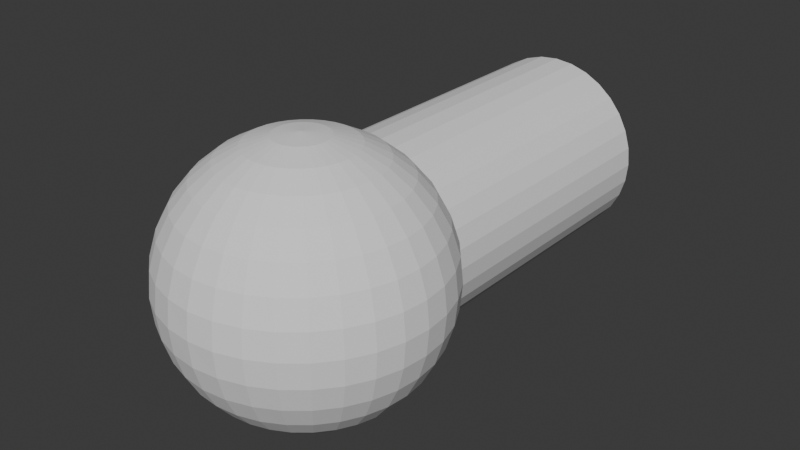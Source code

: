 # Source: edge.blend  (saved by Blender 4.4.30; exported with 4.5.12 LTS)
import bpy
from mathutils import Matrix  # noqa: F401  (used for matrix-valued properties, if any)

bpy.ops.wm.read_factory_settings(use_empty=True)
scene = bpy.context.scene
scene.name = 'Scene'

# ---- collections
col_collection = bpy.data.collections.new('Collection'); scene.collection.children.link(col_collection)

# ---- world
world_world = bpy.data.worlds.new('World'); scene.world = world_world
world_world.use_nodes = True; world_world.node_tree.nodes.clear()
_N = world_world.node_tree.nodes; _L = world_world.node_tree.links
n0 = _N.new('ShaderNodeOutputWorld'); n0.name = 'World Output'; n0.location = (300, 300)
n1 = _N.new('ShaderNodeBackground'); n1.name = 'Background'; n1.location = (10, 300)
n1.inputs[0].default_value = (0.05088, 0.05088, 0.05088, 1.0)
_L.new(n1.outputs[0], n0.inputs[0])
n0.is_active_output = True
world_world.color = (0.05088, 0.05088, 0.05088)
world_world.sun_shadow_jitter_overblur = 0.0

# ---- meshes
me_cylinder = bpy.data.meshes.new('Cylinder')
me_cylinder.from_pydata([(0.0, 1.0, -1.0), (0.0, 1.0, 1.0), (0.1951, 0.9808, -1.0), (0.1951, 0.9808, 1.0), (0.3827, 0.9239, -1.0), (0.3827, 0.9239, 1.0), (0.5556, 0.8315, -1.0), (0.5556, 0.8315, 1.0), (0.7071, 0.7071, -1.0), (0.7071, 0.7071, 1.0), (0.8315, 0.5556, -1.0), (0.8315, 0.5556, 1.0), (0.9239, 0.3827, -1.0), (0.9239, 0.3827, 1.0), (0.9808, 0.1951, -1.0), (0.9808, 0.1951, 1.0), (1.0, 0.0, -1.0), (1.0, 0.0, 1.0), (0.9808, -0.1951, -1.0), (0.9808, -0.1951, 1.0), (0.9239, -0.3827, -1.0), (0.9239, -0.3827, 1.0), (0.8315, -0.5556, -1.0), (0.8315, -0.5556, 1.0), (0.7071, -0.7071, -1.0), (0.7071, -0.7071, 1.0), (0.5556, -0.8315, -1.0), (0.5556, -0.8315, 1.0), (0.3827, -0.9239, -1.0), (0.3827, -0.9239, 1.0), (0.1951, -0.9808, -1.0), (0.1951, -0.9808, 1.0), (0.0, -1.0, -1.0), (0.0, -1.0, 1.0), (-0.1951, -0.9808, -1.0), (-0.1951, -0.9808, 1.0), (-0.3827, -0.9239, -1.0), (-0.3827, -0.9239, 1.0), (-0.5556, -0.8315, -1.0), (-0.5556, -0.8315, 1.0), (-0.7071, -0.7071, -1.0), (-0.7071, -0.7071, 1.0), (-0.8315, -0.5556, -1.0), (-0.8315, -0.5556, 1.0), (-0.9239, -0.3827, -1.0), (-0.9239, -0.3827, 1.0), (-0.9808, -0.1951, -1.0), (-0.9808, -0.1951, 1.0), (-1.0, 0.0, -1.0), (-1.0, 0.0, 1.0), (-0.9808, 0.1951, -1.0), (-0.9808, 0.1951, 1.0), (-0.9239, 0.3827, -1.0), (-0.9239, 0.3827, 1.0), (-0.8315, 0.5556, -1.0), (-0.8315, 0.5556, 1.0), (-0.7071, 0.7071, -1.0), (-0.7071, 0.7071, 1.0), (-0.5556, 0.8315, -1.0), (-0.5556, 0.8315, 1.0), (-0.3827, 0.9239, -1.0), (-0.3827, 0.9239, 1.0), (-0.1951, 0.9808, -1.0), (-0.1951, 0.9808, 1.0), (0.0, 1.164, 0.6111), (0.05328, 1.373, 0.8661), (0.1045, 1.293, 0.7373), (0.1517, 1.164, 0.6186), (0.1931, 0.9899, 0.5145), (0.1931, -0.9899, 0.5145), (0.1517, -1.164, 0.6186), (0.1045, -1.293, 0.7373), (0.05328, -1.373, 0.8661), (0.1045, 1.373, 0.8738), (0.205, 1.293, 0.7525), (0.2977, 1.164, 0.6407), (0.3788, 0.9899, 0.5427), (0.3788, -0.9899, 0.5427), (0.2977, -1.164, 0.6407), (0.205, -1.293, 0.7525), (0.1045, -1.373, 0.8738), (0.1517, 1.373, 0.8865), (0.2977, 1.293, 0.7773), (0.4321, 1.164, 0.6766), (0.55, 0.9899, 0.5884), (0.6467, 0.7778, 0.5161), (0.6467, -0.7778, 0.5161), (0.55, -0.9899, 0.5884), (0.4321, -1.164, 0.6766), (0.2977, -1.293, 0.7773), (0.1517, -1.373, 0.8865), (0.1931, 1.373, 0.9034), (0.3788, 1.293, 0.8106), (0.55, 1.164, 0.725), (0.7, 0.9899, 0.65), (0.8231, 0.7778, 0.5884), (0.9146, 0.5358, 0.5427), (0.9709, 0.2731, 0.5145), (0.9709, -0.2731, 0.5145), (0.9146, -0.5358, 0.5427), (0.8231, -0.7778, 0.5884), (0.7, -0.9899, 0.65), (0.55, -1.164, 0.725), (0.3788, -1.293, 0.8106), (0.1931, -1.373, 0.9034), (0.2271, 1.373, 0.9241), (0.4455, 1.293, 0.8512), (0.6467, 1.164, 0.7839), (0.8231, 0.9899, 0.725), (0.9679, 0.7778, 0.6766), (1.075, 0.5358, 0.6407), (1.142, 0.2731, 0.6186), (1.164, 5.342e-08, 0.6111), (1.142, -0.2731, 0.6186), (1.075, -0.5358, 0.6407), (0.9679, -0.7778, 0.6766), (0.8231, -0.9899, 0.725), (0.6467, -1.164, 0.7839), (0.4455, -1.293, 0.8512), (0.2271, -1.373, 0.9241), (0.0, 1.4, 1.0), (0.2523, 1.373, 0.9477), (0.495, 1.293, 0.8975), (0.7186, 1.164, 0.8512), (0.9146, 0.9899, 0.8106), (1.075, 0.7778, 0.7773), (1.195, 0.5358, 0.7525), (1.269, 0.2731, 0.7373), (1.293, 6.4e-08, 0.7321), (1.269, -0.2731, 0.7373), (1.195, -0.5358, 0.7525), (1.075, -0.7778, 0.7773), (0.9146, -0.9899, 0.8106), (0.7186, -1.164, 0.8512), (0.495, -1.293, 0.8975), (0.2523, -1.373, 0.9477), (0.2679, 1.373, 0.9734), (0.5255, 1.293, 0.9477), (0.7629, 1.164, 0.9241), (0.9709, 0.9899, 0.9034), (1.142, 0.7778, 0.8865), (1.269, 0.5358, 0.8738), (1.347, 0.2731, 0.8661), (1.373, 7.548e-08, 0.8634), (1.347, -0.2731, 0.8661), (1.269, -0.5358, 0.8738), (1.142, -0.7778, 0.8865), (0.9709, -0.9899, 0.9034), (0.7629, -1.164, 0.9241), (0.5255, -1.293, 0.9477), (0.2679, -1.373, 0.9734), (0.2731, 1.373, 1.0), (0.5358, 1.293, 1.0), (0.7778, 1.164, 1.0), (0.9899, 0.9899, 1.0), (1.164, 0.7778, 1.0), (1.293, 0.5358, 1.0), (1.373, 0.2731, 1.0), (1.4, 8.742e-08, 1.0), (1.373, -0.2731, 1.0), (1.293, -0.5358, 1.0), (1.164, -0.7778, 1.0), (0.9899, -0.9899, 1.0), (0.7778, -1.164, 1.0), (0.5358, -1.293, 1.0), (0.2731, -1.373, 1.0), (0.2679, 1.373, 1.027), (0.5255, 1.293, 1.052), (0.7629, 1.164, 1.076), (0.9709, 0.9899, 1.097), (1.142, 0.7778, 1.114), (1.269, 0.5358, 1.126), (1.347, 0.2731, 1.134), (1.373, 9.936e-08, 1.137), (1.347, -0.2731, 1.134), (1.269, -0.5358, 1.126), (1.142, -0.7778, 1.114), (0.9709, -0.9899, 1.097), (0.7629, -1.164, 1.076), (0.5255, -1.293, 1.052), (0.2679, -1.373, 1.027), (0.2523, 1.373, 1.052), (0.495, 1.293, 1.103), (0.7186, 1.164, 1.149), (0.9146, 0.9899, 1.189), (1.075, 0.7778, 1.223), (1.195, 0.5358, 1.247), (1.269, 0.2731, 1.263), (1.293, 1.108e-07, 1.268), (1.269, -0.2731, 1.263), (1.195, -0.5358, 1.247), (1.075, -0.7778, 1.223), (0.9146, -0.9899, 1.189), (0.7186, -1.164, 1.149), (0.495, -1.293, 1.103), (0.2523, -1.373, 1.052), (0.2271, 1.373, 1.076), (0.4455, 1.293, 1.149), (0.6467, 1.164, 1.216), (0.8231, 0.9899, 1.275), (0.9679, 0.7778, 1.323), (1.075, 0.5358, 1.359), (1.142, 0.2731, 1.381), (1.164, 1.214e-07, 1.389), (1.142, -0.2731, 1.381), (1.075, -0.5358, 1.359), (0.9679, -0.7778, 1.323), (0.8231, -0.9899, 1.275), (0.6467, -1.164, 1.216), (0.4455, -1.293, 1.149), (0.2271, -1.373, 1.076), (0.1931, 1.373, 1.097), (0.3788, 1.293, 1.189), (0.55, 1.164, 1.275), (0.7, 0.9899, 1.35), (0.8231, 0.7778, 1.412), (0.9146, 0.5358, 1.457), (0.9709, 0.2731, 1.485), (0.9899, 1.307e-07, 1.495), (0.9709, -0.2731, 1.485), (0.9146, -0.5358, 1.457), (0.8231, -0.7778, 1.412), (0.7, -0.9899, 1.35), (0.55, -1.164, 1.275), (0.3788, -1.293, 1.189), (0.1931, -1.373, 1.097), (0.1517, 1.373, 1.114), (0.2977, 1.293, 1.223), (0.4321, 1.164, 1.323), (0.55, 0.9899, 1.412), (0.6467, 0.7778, 1.484), (0.7186, 0.5358, 1.538), (0.7629, 0.2731, 1.571), (0.7778, 1.383e-07, 1.582), (0.7629, -0.2731, 1.571), (0.7186, -0.5358, 1.538), (0.6467, -0.7778, 1.484), (0.55, -0.9899, 1.412), (0.4321, -1.164, 1.323), (0.2977, -1.293, 1.223), (0.1517, -1.373, 1.114), (0.1045, 1.373, 1.126), (0.205, 1.293, 1.247), (0.2977, 1.164, 1.359), (0.3788, 0.9899, 1.457), (0.4455, 0.7778, 1.538), (0.495, 0.5358, 1.597), (0.5255, 0.2731, 1.634), (0.5358, 1.44e-07, 1.647), (0.5255, -0.2731, 1.634), (0.495, -0.5358, 1.597), (0.4455, -0.7778, 1.538), (0.3788, -0.9899, 1.457), (0.2977, -1.164, 1.359), (0.205, -1.293, 1.247), (0.1045, -1.373, 1.126), (0.05328, 1.373, 1.134), (0.1045, 1.293, 1.263), (0.1517, 1.164, 1.381), (0.1931, 0.9899, 1.485), (0.2271, 0.7778, 1.571), (0.2523, 0.5358, 1.634), (0.2679, 0.2731, 1.673), (0.2731, 1.474e-07, 1.687), (0.2679, -0.2731, 1.673), (0.2523, -0.5358, 1.634), (0.2271, -0.7778, 1.571), (0.1931, -0.9899, 1.485), (0.1517, -1.164, 1.381), (0.1045, -1.293, 1.263), (0.05328, -1.373, 1.134), (-1.043e-08, 1.373, 1.137), (-7.302e-08, 1.293, 1.268), (-1.356e-07, 1.164, 1.389), (-2.086e-08, 0.9899, 1.495), (-1.46e-07, 0.7778, 1.582), (4.172e-08, 0.5358, 1.647), (-1.878e-07, 0.2731, 1.687), (-4.59e-07, 1.486e-07, 1.7), (-1.878e-07, -0.2731, 1.687), (4.172e-08, -0.5358, 1.647), (-1.46e-07, -0.7778, 1.582), (-2.086e-08, -0.9899, 1.495), (-1.356e-07, -1.164, 1.389), (-7.302e-08, -1.293, 1.268), (-1.043e-08, -1.373, 1.137), (-0.05328, 1.373, 1.134), (-0.1045, 1.293, 1.263), (-0.1517, 1.164, 1.381), (-0.1931, 0.9899, 1.485), (-0.2271, 0.7778, 1.571), (-0.2523, 0.5358, 1.634), (-0.2679, 0.2731, 1.673), (-0.2731, 1.474e-07, 1.687), (-0.2679, -0.2731, 1.673), (-0.2523, -0.5358, 1.634), (-0.2271, -0.7778, 1.571), (-0.1931, -0.9899, 1.485), (-0.1517, -1.164, 1.381), (-0.1045, -1.293, 1.263), (-0.05328, -1.373, 1.134), (-0.1045, 1.373, 1.126), (-0.205, 1.293, 1.247), (-0.2977, 1.164, 1.359), (-0.3788, 0.9899, 1.457), (-0.4455, 0.7778, 1.538), (-0.495, 0.5358, 1.597), (-0.5255, 0.2731, 1.634), (-0.5358, 1.44e-07, 1.647), (-0.5255, -0.2731, 1.634), (-0.495, -0.5358, 1.597), (-0.4455, -0.7778, 1.538), (-0.3788, -0.9899, 1.457), (-0.2977, -1.164, 1.359), (-0.205, -1.293, 1.247), (-0.1045, -1.373, 1.126), (-0.1517, 1.373, 1.114), (-0.2977, 1.293, 1.223), (-0.4321, 1.164, 1.323), (-0.55, 0.9899, 1.412), (-0.6467, 0.7778, 1.484), (-0.7186, 0.5358, 1.538), (-0.7629, 0.2731, 1.571), (-0.7778, 1.383e-07, 1.582), (-0.7629, -0.2731, 1.571), (-0.7186, -0.5358, 1.538), (-0.6467, -0.7778, 1.484), (-0.55, -0.9899, 1.412), (-0.4321, -1.164, 1.323), (-0.2977, -1.293, 1.223), (-0.1517, -1.373, 1.114), (-0.1931, 1.373, 1.097), (-0.3788, 1.293, 1.189), (-0.55, 1.164, 1.275), (-0.7, 0.9899, 1.35), (-0.8231, 0.7778, 1.412), (-0.9146, 0.5358, 1.457), (-0.9709, 0.2731, 1.485), (-0.9899, 1.307e-07, 1.495), (-0.9709, -0.2731, 1.485), (-0.9146, -0.5358, 1.457), (-0.8231, -0.7778, 1.412), (-0.7, -0.9899, 1.35), (-0.55, -1.164, 1.275), (-0.3788, -1.293, 1.189), (-0.1931, -1.373, 1.097), (0.0, -1.4, 1.0), (-0.2271, 1.373, 1.076), (-0.4455, 1.293, 1.149), (-0.6467, 1.164, 1.216), (-0.8231, 0.9899, 1.275), (-0.9679, 0.7778, 1.323), (-1.075, 0.5358, 1.359), (-1.142, 0.2731, 1.381), (-1.164, 1.214e-07, 1.389), (-1.142, -0.2731, 1.381), (-1.075, -0.5358, 1.359), (-0.9679, -0.7778, 1.323), (-0.8231, -0.9899, 1.275), (-0.6467, -1.164, 1.216), (-0.4455, -1.293, 1.149), (-0.2271, -1.373, 1.076), (-0.2523, 1.373, 1.052), (-0.495, 1.293, 1.103), (-0.7186, 1.164, 1.149), (-0.9146, 0.9899, 1.189), (-1.075, 0.7778, 1.223), (-1.195, 0.5358, 1.247), (-1.269, 0.2731, 1.263), (-1.293, 1.108e-07, 1.268), (-1.269, -0.2731, 1.263), (-1.195, -0.5358, 1.247), (-1.075, -0.7778, 1.223), (-0.9146, -0.9899, 1.189), (-0.7186, -1.164, 1.149), (-0.495, -1.293, 1.103), (-0.2523, -1.373, 1.052), (-0.2679, 1.373, 1.027), (-0.5255, 1.293, 1.052), (-0.7629, 1.164, 1.076), (-0.9709, 0.9899, 1.097), (-1.142, 0.7778, 1.114), (-1.269, 0.5358, 1.126), (-1.347, 0.2731, 1.134), (-1.373, 9.936e-08, 1.137), (-1.347, -0.2731, 1.134), (-1.269, -0.5358, 1.126), (-1.142, -0.7778, 1.114), (-0.9709, -0.9899, 1.097), (-0.7629, -1.164, 1.076), (-0.5255, -1.293, 1.052), (-0.2679, -1.373, 1.027), (-0.2731, 1.373, 1.0), (-0.5358, 1.293, 1.0), (-0.7778, 1.164, 1.0), (-0.9899, 0.9899, 1.0), (-1.164, 0.7778, 1.0), (-1.293, 0.5358, 1.0), (-1.373, 0.2731, 1.0), (-1.4, 8.742e-08, 1.0), (-1.373, -0.2731, 1.0), (-1.293, -0.5358, 1.0), (-1.164, -0.7778, 1.0), (-0.9899, -0.9899, 1.0), (-0.7778, -1.164, 1.0), (-0.5358, -1.293, 1.0), (-0.2731, -1.373, 1.0), (-0.2679, 1.373, 0.9734), (-0.5255, 1.293, 0.9477), (-0.7629, 1.164, 0.9241), (-0.9709, 0.9899, 0.9034), (-1.142, 0.7778, 0.8865), (-1.269, 0.5358, 0.8738), (-1.347, 0.2731, 0.8661), (-1.373, 7.548e-08, 0.8634), (-1.347, -0.2731, 0.8661), (-1.269, -0.5358, 0.8738), (-1.142, -0.7778, 0.8865), (-0.9709, -0.9899, 0.9034), (-0.7629, -1.164, 0.9241), (-0.5255, -1.293, 0.9477), (-0.2679, -1.373, 0.9734), (-0.2523, 1.373, 0.9477), (-0.495, 1.293, 0.8975), (-0.7186, 1.164, 0.8512), (-0.9146, 0.9899, 0.8106), (-1.075, 0.7778, 0.7773), (-1.195, 0.5358, 0.7525), (-1.269, 0.2731, 0.7373), (-1.293, 6.4e-08, 0.7321), (-1.269, -0.2731, 0.7373), (-1.195, -0.5358, 0.7525), (-1.075, -0.7778, 0.7773), (-0.9146, -0.9899, 0.8106), (-0.7186, -1.164, 0.8512), (-0.495, -1.293, 0.8975), (-0.2523, -1.373, 0.9477), (-0.2271, 1.373, 0.9241), (-0.4455, 1.293, 0.8512), (-0.6467, 1.164, 0.7839), (-0.8231, 0.9899, 0.725), (-0.9679, 0.7778, 0.6766), (-1.075, 0.5358, 0.6407), (-1.142, 0.2731, 0.6186), (-1.164, 5.342e-08, 0.6111), (-1.142, -0.2731, 0.6186), (-1.075, -0.5358, 0.6407), (-0.9679, -0.7778, 0.6766), (-0.8231, -0.9899, 0.725), (-0.6467, -1.164, 0.7839), (-0.4455, -1.293, 0.8512), (-0.2271, -1.373, 0.9241), (-0.1931, 1.373, 0.9034), (-0.3788, 1.293, 0.8106), (-0.55, 1.164, 0.725), (-0.7, 0.9899, 0.65), (-0.8231, 0.7778, 0.5884), (-0.9146, 0.5358, 0.5427), (-0.9709, 0.2731, 0.5145), (-0.9709, -0.2731, 0.5145), (-0.9146, -0.5358, 0.5427), (-0.8231, -0.7778, 0.5884), (-0.7, -0.9899, 0.65), (-0.55, -1.164, 0.725), (-0.3788, -1.293, 0.8106), (-0.1931, -1.373, 0.9034), (-0.1517, 1.373, 0.8865), (-0.2977, 1.293, 0.7773), (-0.4321, 1.164, 0.6766), (-0.55, 0.9899, 0.5884), (-0.6467, 0.7778, 0.5161), (-0.6467, -0.7778, 0.5161), (-0.55, -0.9899, 0.5884), (-0.4321, -1.164, 0.6766), (-0.2977, -1.293, 0.7773), (-0.1517, -1.373, 0.8865), (-0.1045, 1.373, 0.8738), (-0.205, 1.293, 0.7525), (-0.2976, 1.164, 0.6407), (-0.3788, 0.9899, 0.5427), (-0.3788, -0.9899, 0.5427), (-0.2976, -1.164, 0.6407), (-0.205, -1.293, 0.7525), (-0.1045, -1.373, 0.8738), (-0.05328, 1.373, 0.8661), (-0.1045, 1.293, 0.7373), (-0.1517, 1.164, 0.6186), (-0.1931, 0.9899, 0.5145), (-0.1931, -0.9899, 0.5145), (-0.1517, -1.164, 0.6186), (-0.1045, -1.293, 0.7373), (-0.05328, -1.373, 0.8661), (2.086e-08, 1.373, 0.8634), (9.388e-08, 1.293, 0.7321), (3.025e-07, -1.164, 0.6111), (9.388e-08, -1.293, 0.7321), (2.086e-08, -1.373, 0.8634), (1.179e-07, 1.0, 0.5111), (0.102, 0.9899, 0.5101), (0.1946, -0.9808, 0.5109), (0.102, -0.9899, 0.5101), (0.1946, 0.9808, 0.5109), (1.354e-07, -1.0, 0.5111), (0.1951, -0.9808, 0.5109), (0.3827, -0.9239, 0.5151), (0.403, -0.913, 0.5135), (0.1951, 0.9808, 0.5109), (0.403, 0.913, 0.5135), (0.3827, 0.9239, 0.5151), (0.655, -0.7499, 0.5099), (0.621, -0.7778, 0.5092), (0.5556, -0.8315, 0.5166), (0.621, 0.7778, 0.5092), (0.5556, 0.8315, 0.5166), (0.655, 0.7499, 0.5099), (0.7071, -0.7071, 0.5165), (0.8315, -0.5556, 0.5154), (0.8421, -0.5358, 0.5129), (0.7071, 0.7071, 0.5165), (0.8421, 0.5358, 0.5129), (0.8315, 0.5556, 0.5154), (0.9571, 0.2731, 0.5089), (0.9239, 0.3827, 0.5166), (0.975, 0.214, 0.5125), (0.975, -0.214, 0.5125), (0.9571, -0.2731, 0.5089), (0.9239, -0.3827, 0.5166), (0.9808, 0.1951, 0.5145), (1.0, 4.469e-08, 0.5111), (0.9808, -0.1951, 0.5145), (-0.9808, 0.1951, 0.5145), (-1.0, 4.469e-08, 0.5111), (-0.975, 0.214, 0.5125), (-0.975, -0.214, 0.5125), (-0.9808, -0.1951, 0.5145), (-0.9571, 0.2731, 0.5089), (-0.9571, -0.2731, 0.5089), (-0.9239, -0.3827, 0.5166), (-0.8421, -0.5358, 0.5129), (-0.8315, -0.5556, 0.5154), (-0.655, -0.7499, 0.5099), (-0.7071, -0.7071, 0.5165), (-0.8421, 0.5358, 0.5129), (-0.8315, 0.5556, 0.5154), (-0.7071, 0.7071, 0.5165), (-0.655, 0.7499, 0.5099), (-0.9239, 0.3827, 0.5166), (-0.621, -0.7778, 0.5092), (-0.5556, -0.8315, 0.5166), (-0.403, -0.913, 0.5135), (-0.621, 0.7778, 0.5092), (-0.5556, 0.8315, 0.5166), (-0.403, 0.913, 0.5135), (-0.3827, -0.9239, 0.5151), (-0.1946, -0.9808, 0.5109), (-0.1951, -0.9808, 0.5109), (-0.3827, 0.9239, 0.5151), (-0.1951, 0.9808, 0.5109), (-0.1946, 0.9808, 0.5109), (-0.102, -0.9899, 0.5101), (-0.102, 0.9899, 0.5101), (0.0, -1.0, 0.5111), (0.0, 1.0, 0.5111)], [], [(0, 1, 3, 2), (2, 3, 5, 4), (4, 5, 7, 6), (6, 7, 9, 8), (8, 9, 11, 10), (10, 11, 13, 12), (12, 13, 15, 14), (14, 15, 17, 16), (16, 17, 19, 18), (18, 19, 21, 20), (20, 21, 23, 22), (22, 23, 25, 24), (24, 25, 27, 26), (26, 27, 29, 28), (28, 29, 31, 30), (30, 31, 33, 32), (32, 33, 35, 34), (34, 35, 37, 36), (36, 37, 39, 38), (38, 39, 41, 40), (40, 41, 43, 42), (42, 43, 45, 44), (44, 45, 47, 46), (46, 47, 49, 48), (48, 49, 51, 50), (50, 51, 53, 52), (52, 53, 55, 54), (54, 55, 57, 56), (56, 57, 59, 58), (58, 59, 61, 60), (60, 61, 63, 62), (62, 63, 1, 0), (0, 2, 4, 6, 8, 10, 12, 14, 16, 18, 20, 22, 24, 26, 28, 30, 32, 34, 36, 38, 40, 42, 44, 46, 48, 50, 52, 54, 56, 58, 60, 62), (497, 64, 67, 68, 498), (69, 70, 494, 502, 500), (495, 494, 70, 71), (496, 495, 71, 72), (492, 120, 65), (346, 496, 72), (493, 492, 65, 66), (64, 493, 66, 67), (67, 66, 74, 75), (68, 67, 75, 76), (504, 505, 77, 69, 499, 503), (68, 76, 507, 508, 506, 501), (70, 69, 77, 78), (71, 70, 78, 79), (72, 71, 79, 80), (65, 120, 73), (346, 72, 80), (66, 65, 73, 74), (80, 79, 89, 90), (73, 120, 81), (346, 80, 90), (74, 73, 81, 82), (75, 74, 82, 83), (76, 75, 83, 84), (86, 87, 77, 505, 511, 510), (76, 84, 85, 512, 513, 507), (78, 77, 87, 88), (79, 78, 88, 89), (99, 100, 86, 509, 515, 516, 517), (84, 83, 93, 94), (87, 86, 100, 101), (85, 84, 94, 95), (88, 87, 101, 102), (85, 95, 96, 519, 520, 518, 514), (89, 88, 102, 103), (519, 96, 97, 521, 522), (90, 89, 103, 104), (81, 120, 91), (346, 90, 104), (82, 81, 91, 92), (525, 98, 99, 517, 526), (83, 82, 92, 93), (104, 103, 118, 119), (97, 111, 112, 528, 527, 523), (91, 120, 105), (346, 104, 119), (528, 112, 113, 98, 524, 529), (92, 91, 105, 106), (99, 98, 113, 114), (93, 92, 106, 107), (100, 99, 114, 115), (94, 93, 107, 108), (101, 100, 115, 116), (95, 94, 108, 109), (102, 101, 116, 117), (96, 95, 109, 110), (103, 102, 117, 118), (97, 96, 110, 111), (108, 107, 123, 124), (116, 115, 131, 132), (109, 108, 124, 125), (117, 116, 132, 133), (110, 109, 125, 126), (118, 117, 133, 134), (111, 110, 126, 127), (119, 118, 134, 135), (112, 111, 127, 128), (105, 120, 121), (346, 119, 135), (113, 112, 128, 129), (106, 105, 121, 122), (114, 113, 129, 130), (107, 106, 122, 123), (115, 114, 130, 131), (128, 127, 142, 143), (121, 120, 136), (346, 135, 150), (129, 128, 143, 144), (122, 121, 136, 137), (130, 129, 144, 145), (123, 122, 137, 138), (131, 130, 145, 146), (124, 123, 138, 139), (132, 131, 146, 147), (125, 124, 139, 140), (133, 132, 147, 148), (126, 125, 140, 141), (134, 133, 148, 149), (127, 126, 141, 142), (135, 134, 149, 150), (147, 146, 161, 162), (140, 139, 154, 155), (148, 147, 162, 163), (141, 140, 155, 156), (149, 148, 163, 164), (142, 141, 156, 157), (150, 149, 164, 165), (143, 142, 157, 158), (136, 120, 151), (346, 150, 165), (144, 143, 158, 159), (137, 136, 151, 152), (145, 144, 159, 160), (138, 137, 152, 153), (146, 145, 160, 161), (139, 138, 153, 154), (346, 165, 180), (159, 158, 173, 174), (152, 151, 166, 167), (160, 159, 174, 175), (153, 152, 167, 168), (161, 160, 175, 176), (154, 153, 168, 169), (162, 161, 176, 177), (155, 154, 169, 170), (163, 162, 177, 178), (156, 155, 170, 171), (164, 163, 178, 179), (157, 156, 171, 172), (165, 164, 179, 180), (158, 157, 172, 173), (151, 120, 166), (178, 177, 192, 193), (171, 170, 185, 186), (179, 178, 193, 194), (172, 171, 186, 187), (180, 179, 194, 195), (173, 172, 187, 188), (166, 120, 181), (346, 180, 195), (174, 173, 188, 189), (167, 166, 181, 182), (175, 174, 189, 190), (168, 167, 182, 183), (176, 175, 190, 191), (169, 168, 183, 184), (177, 176, 191, 192), (170, 169, 184, 185), (182, 181, 196, 197), (190, 189, 204, 205), (183, 182, 197, 198), (191, 190, 205, 206), (184, 183, 198, 199), (192, 191, 206, 207), (185, 184, 199, 200), (193, 192, 207, 208), (186, 185, 200, 201), (194, 193, 208, 209), (187, 186, 201, 202), (195, 194, 209, 210), (188, 187, 202, 203), (181, 120, 196), (346, 195, 210), (189, 188, 203, 204), (201, 200, 215, 216), (209, 208, 223, 224), (202, 201, 216, 217), (210, 209, 224, 225), (203, 202, 217, 218), (196, 120, 211), (346, 210, 225), (204, 203, 218, 219), (197, 196, 211, 212), (205, 204, 219, 220), (198, 197, 212, 213), (206, 205, 220, 221), (199, 198, 213, 214), (207, 206, 221, 222), (200, 199, 214, 215), (208, 207, 222, 223), (220, 219, 234, 235), (213, 212, 227, 228), (221, 220, 235, 236), (214, 213, 228, 229), (222, 221, 236, 237), (215, 214, 229, 230), (223, 222, 237, 238), (216, 215, 230, 231), (224, 223, 238, 239), (217, 216, 231, 232), (225, 224, 239, 240), (218, 217, 232, 233), (211, 120, 226), (346, 225, 240), (219, 218, 233, 234), (212, 211, 226, 227), (239, 238, 253, 254), (232, 231, 246, 247), (240, 239, 254, 255), (233, 232, 247, 248), (226, 120, 241), (346, 240, 255), (234, 233, 248, 249), (227, 226, 241, 242), (235, 234, 249, 250), (228, 227, 242, 243), (236, 235, 250, 251), (229, 228, 243, 244), (237, 236, 251, 252), (230, 229, 244, 245), (238, 237, 252, 253), (231, 230, 245, 246), (243, 242, 257, 258), (251, 250, 265, 266), (244, 243, 258, 259), (252, 251, 266, 267), (245, 244, 259, 260), (253, 252, 267, 268), (246, 245, 260, 261), (254, 253, 268, 269), (247, 246, 261, 262), (255, 254, 269, 270), (248, 247, 262, 263), (241, 120, 256), (346, 255, 270), (249, 248, 263, 264), (242, 241, 256, 257), (250, 249, 264, 265), (262, 261, 276, 277), (270, 269, 284, 285), (263, 262, 277, 278), (256, 120, 271), (346, 270, 285), (264, 263, 278, 279), (257, 256, 271, 272), (265, 264, 279, 280), (258, 257, 272, 273), (266, 265, 280, 281), (259, 258, 273, 274), (267, 266, 281, 282), (260, 259, 274, 275), (268, 267, 282, 283), (261, 260, 275, 276), (269, 268, 283, 284), (281, 280, 295, 296), (274, 273, 288, 289), (282, 281, 296, 297), (275, 274, 289, 290), (283, 282, 297, 298), (276, 275, 290, 291), (284, 283, 298, 299), (277, 276, 291, 292), (285, 284, 299, 300), (278, 277, 292, 293), (271, 120, 286), (346, 285, 300), (279, 278, 293, 294), (272, 271, 286, 287), (280, 279, 294, 295), (273, 272, 287, 288), (300, 299, 314, 315), (293, 292, 307, 308), (286, 120, 301), (346, 300, 315), (294, 293, 308, 309), (287, 286, 301, 302), (295, 294, 309, 310), (288, 287, 302, 303), (296, 295, 310, 311), (289, 288, 303, 304), (297, 296, 311, 312), (290, 289, 304, 305), (298, 297, 312, 313), (291, 290, 305, 306), (299, 298, 313, 314), (292, 291, 306, 307), (312, 311, 326, 327), (305, 304, 319, 320), (313, 312, 327, 328), (306, 305, 320, 321), (314, 313, 328, 329), (307, 306, 321, 322), (315, 314, 329, 330), (308, 307, 322, 323), (301, 120, 316), (346, 315, 330), (309, 308, 323, 324), (302, 301, 316, 317), (310, 309, 324, 325), (303, 302, 317, 318), (311, 310, 325, 326), (304, 303, 318, 319), (316, 120, 331), (346, 330, 345), (324, 323, 338, 339), (317, 316, 331, 332), (325, 324, 339, 340), (318, 317, 332, 333), (326, 325, 340, 341), (319, 318, 333, 334), (327, 326, 341, 342), (320, 319, 334, 335), (328, 327, 342, 343), (321, 320, 335, 336), (329, 328, 343, 344), (322, 321, 336, 337), (330, 329, 344, 345), (323, 322, 337, 338), (335, 334, 350, 351), (343, 342, 358, 359), (336, 335, 351, 352), (344, 343, 359, 360), (337, 336, 352, 353), (345, 344, 360, 361), (338, 337, 353, 354), (331, 120, 347), (346, 345, 361), (339, 338, 354, 355), (332, 331, 347, 348), (340, 339, 355, 356), (333, 332, 348, 349), (341, 340, 356, 357), (334, 333, 349, 350), (342, 341, 357, 358), (355, 354, 369, 370), (348, 347, 362, 363), (356, 355, 370, 371), (349, 348, 363, 364), (357, 356, 371, 372), (350, 349, 364, 365), (358, 357, 372, 373), (351, 350, 365, 366), (359, 358, 373, 374), (352, 351, 366, 367), (360, 359, 374, 375), (353, 352, 367, 368), (361, 360, 375, 376), (354, 353, 368, 369), (347, 120, 362), (346, 361, 376), (374, 373, 388, 389), (367, 366, 381, 382), (375, 374, 389, 390), (368, 367, 382, 383), (376, 375, 390, 391), (369, 368, 383, 384), (362, 120, 377), (346, 376, 391), (370, 369, 384, 385), (363, 362, 377, 378), (371, 370, 385, 386), (364, 363, 378, 379), (372, 371, 386, 387), (365, 364, 379, 380), (373, 372, 387, 388), (366, 365, 380, 381), (378, 377, 392, 393), (386, 385, 400, 401), (379, 378, 393, 394), (387, 386, 401, 402), (380, 379, 394, 395), (388, 387, 402, 403), (381, 380, 395, 396), (389, 388, 403, 404), (382, 381, 396, 397), (390, 389, 404, 405), (383, 382, 397, 398), (391, 390, 405, 406), (384, 383, 398, 399), (377, 120, 392), (346, 391, 406), (385, 384, 399, 400), (397, 396, 411, 412), (405, 404, 419, 420), (398, 397, 412, 413), (406, 405, 420, 421), (399, 398, 413, 414), (392, 120, 407), (346, 406, 421), (400, 399, 414, 415), (393, 392, 407, 408), (401, 400, 415, 416), (394, 393, 408, 409), (402, 401, 416, 417), (395, 394, 409, 410), (403, 402, 417, 418), (396, 395, 410, 411), (404, 403, 418, 419), (416, 415, 430, 431), (409, 408, 423, 424), (417, 416, 431, 432), (410, 409, 424, 425), (418, 417, 432, 433), (411, 410, 425, 426), (419, 418, 433, 434), (412, 411, 426, 427), (420, 419, 434, 435), (413, 412, 427, 428), (421, 420, 435, 436), (414, 413, 428, 429), (407, 120, 422), (346, 421, 436), (415, 414, 429, 430), (408, 407, 422, 423), (435, 434, 449, 450), (428, 427, 442, 443), (436, 435, 450, 451), (429, 428, 443, 444), (422, 120, 437), (346, 436, 451), (430, 429, 444, 445), (423, 422, 437, 438), (431, 430, 445, 446), (424, 423, 438, 439), (432, 431, 446, 447), (425, 424, 439, 440), (433, 432, 447, 448), (426, 425, 440, 441), (434, 433, 448, 449), (427, 426, 441, 442), (447, 446, 460, 461), (440, 439, 454, 455), (448, 447, 461, 462), (441, 440, 455, 456), (449, 448, 462, 463), (442, 441, 456, 457), (450, 449, 463, 464), (443, 442, 457, 458), (451, 450, 464, 465), (531, 444, 443, 458, 532, 530), (437, 120, 452), (346, 451, 465), (445, 444, 531, 534, 533, 459), (438, 437, 452, 453), (446, 445, 459, 460), (439, 438, 453, 454), (465, 464, 474, 475), (452, 120, 466), (346, 465, 475), (453, 452, 466, 467), (538, 460, 459, 536, 537), (454, 453, 467, 468), (471, 461, 460, 538, 539, 541, 540), (455, 454, 468, 469), (462, 461, 471, 472), (456, 455, 469, 470), (463, 462, 472, 473), (457, 456, 470, 545, 544, 543, 542), (464, 463, 473, 474), (458, 457, 542, 546, 535), (469, 468, 478, 479), (480, 472, 471, 547, 548, 549), (470, 469, 479, 552, 551, 550), (473, 472, 480, 481), (474, 473, 481, 482), (475, 474, 482, 483), (466, 120, 476), (346, 475, 483), (467, 466, 476, 477), (468, 467, 477, 478), (476, 120, 484), (346, 483, 491), (477, 476, 484, 485), (478, 477, 485, 486), (479, 478, 486, 487), (488, 480, 549, 553, 555, 554), (552, 479, 487, 558, 557, 556), (481, 480, 488, 489), (482, 481, 489, 490), (483, 482, 490, 491), (494, 489, 488, 559, 561, 502), (490, 489, 494, 495), (491, 490, 495, 496), (484, 120, 492), (346, 491, 496), (485, 484, 492, 493), (486, 485, 493, 64), (487, 486, 64, 497, 562, 560)])
_uv = me_cylinder.uv_layers.new(name='UVMap')
_uv.uv.foreach_set('vector', [1.0, 0.5, 1.0, 1.0, 0.9688, 1.0, 0.9688, 0.5, 0.9688, 0.5, 0.9688, 1.0, 0.9375, 1.0, 0.9375, 0.5, 0.9375, 0.5, 0.9375, 1.0, 0.9062, 1.0, 0.9062, 0.5, 0.9062, 0.5, 0.9062, 1.0, 0.875, 1.0, 0.875, 0.5, 0.875, 0.5, 0.875, 1.0, 0.8438, 1.0, 0.8438, 0.5, 0.8438, 0.5, 0.8438, 1.0, 0.8125, 1.0, 0.8125, 0.5, 0.8125, 0.5, 0.8125, 1.0, 0.7812, 1.0, 0.7812, 0.5, 0.7812, 0.5, 0.7812, 1.0, 0.75, 1.0, 0.75, 0.5, 0.75, 0.5, 0.75, 1.0, 0.7188, 1.0, 0.7188, 0.5, 0.7188, 0.5, 0.7188, 1.0, 0.6875, 1.0, 0.6875, 0.5, 0.6875, 0.5, 0.6875, 1.0, 0.6562, 1.0, 0.6562, 0.5, 0.6562, 0.5, 0.6562, 1.0, 0.625, 1.0, 0.625, 0.5, 0.625, 0.5, 0.625, 1.0, 0.5938, 1.0, 0.5938, 0.5, 0.5938, 0.5, 0.5938, 1.0, 0.5625, 1.0, 0.5625, 0.5, 0.5625, 0.5, 0.5625, 1.0, 0.5312, 1.0, 0.5312, 0.5, 0.5312, 0.5, 0.5312, 1.0, 0.5, 1.0, 0.5, 0.5, 0.5, 0.5, 0.5, 1.0, 0.4688, 1.0, 0.4688, 0.5, 0.4688, 0.5, 0.4688, 1.0, 0.4375, 1.0, 0.4375, 0.5, 0.4375, 0.5, 0.4375, 1.0, 0.4062, 1.0, 0.4062, 0.5, 0.4062, 0.5, 0.4062, 1.0, 0.375, 1.0, 0.375, 0.5, 0.375, 0.5, 0.375, 1.0, 0.3438, 1.0, 0.3438, 0.5, 0.3438, 0.5, 0.3438, 1.0, 0.3125, 1.0, 0.3125, 0.5, 0.3125, 0.5, 0.3125, 1.0, 0.2812, 1.0, 0.2812, 0.5, 0.2812, 0.5, 0.2812, 1.0, 0.25, 1.0, 0.25, 0.5, 0.25, 0.5, 0.25, 1.0, 0.2188, 1.0, 0.2188, 0.5, 0.2188, 0.5, 0.2188, 1.0, 0.1875, 1.0, 0.1875, 0.5, 0.1875, 0.5, 0.1875, 1.0, 0.1562, 1.0, 0.1562, 0.5, 0.1562, 0.5, 0.1562, 1.0, 0.125, 1.0, 0.125, 0.5, 0.125, 0.5, 0.125, 1.0, 0.09375, 1.0, 0.09375, 0.5, 0.09375, 0.5, 0.09375, 1.0, 0.0625, 1.0, 0.0625, 0.5, 0.0625, 0.5, 0.0625, 1.0, 0.03125, 1.0, 0.03125, 0.5, 0.03125, 0.5, 0.03125, 1.0, 0.0, 1.0, 0.0, 0.5, 0.75, 0.49, 0.7968, 0.4854, 0.8418, 0.4717, 0.8833, 0.4496, 0.9197, 0.4197, 0.9496, 0.3833, 0.9717, 0.3418, 0.9854, 0.2968, 0.99, 0.25, 0.9854, 0.2032, 0.9717, 0.1582, 0.9496, 0.1167, 0.9197, 0.08029, 0.8833, 0.05045, 0.8418, 0.02827, 0.7968, 0.01461, 0.75, 0.01, 0.7032, 0.01461, 0.6582, 0.02827, 0.6167, 0.05045, 0.5803, 0.08029, 0.5504, 0.1167, 0.5283, 0.1582, 0.5146, 0.2032, 0.51, 0.25, 0.5146, 0.2968, 0.5283, 0.3418, 0.5504, 0.3833, 0.5803, 0.4197, 0.6167, 0.4496, 0.6582, 0.4717, 0.7032, 0.4854, 0.75, 0.7536, 0.75, 0.8125, 0.7188, 0.8125, 0.7188, 0.75, 0.7335, 0.75, 0.7188, 0.25, 0.7188, 0.1875, 0.75, 0.1875, 0.75, 0.2464, 0.7335, 0.25, 0.75, 0.125, 0.75, 0.1875, 0.7188, 0.1875, 0.7188, 0.125, 0.75, 0.0625, 0.75, 0.125, 0.7188, 0.125, 0.7188, 0.0625, 0.75, 0.9375, 0.7344, 1.0, 0.7188, 0.9375, 0.7344, 0.0, 0.75, 0.0625, 0.7188, 0.0625, 0.75, 0.875, 0.75, 0.9375, 0.7188, 0.9375, 0.7188, 0.875, 0.75, 0.8125, 0.75, 0.875, 0.7188, 0.875, 0.7188, 0.8125, 0.7188, 0.8125, 0.7188, 0.875, 0.6875, 0.875, 0.6875, 0.8125, 0.7188, 0.75, 0.7188, 0.8125, 0.6875, 0.8125, 0.6875, 0.75, 0.6902, 0.2695, 0.6875, 0.2727, 0.6875, 0.25, 0.7188, 0.25, 0.7188, 0.2527, 0.7187, 0.2527, 0.7188, 0.75, 0.6875, 0.75, 0.6875, 0.7273, 0.6902, 0.7305, 0.7187, 0.7473, 0.7188, 0.7473, 0.7188, 0.1875, 0.7188, 0.25, 0.6875, 0.25, 0.6875, 0.1875, 0.7188, 0.125, 0.7188, 0.1875, 0.6875, 0.1875, 0.6875, 0.125, 0.7188, 0.0625, 0.7188, 0.125, 0.6875, 0.125, 0.6875, 0.0625, 0.7188, 0.9375, 0.7031, 1.0, 0.6875, 0.9375, 0.7031, 0.0, 0.7188, 0.0625, 0.6875, 0.0625, 0.7188, 0.875, 0.7188, 0.9375, 0.6875, 0.9375, 0.6875, 0.875, 0.6875, 0.0625, 0.6875, 0.125, 0.6562, 0.125, 0.6562, 0.0625, 0.6875, 0.9375, 0.6719, 1.0, 0.6562, 0.9375, 0.6719, 0.0, 0.6875, 0.0625, 0.6562, 0.0625, 0.6875, 0.875, 0.6875, 0.9375, 0.6562, 0.9375, 0.6562, 0.875, 0.6875, 0.8125, 0.6875, 0.875, 0.6562, 0.875, 0.6562, 0.8125, 0.6875, 0.75, 0.6875, 0.8125, 0.6562, 0.8125, 0.6562, 0.75, 0.6562, 0.3125, 0.6562, 0.25, 0.6875, 0.25, 0.6875, 0.2727, 0.667, 0.2967, 0.6602, 0.3125, 0.6875, 0.75, 0.6562, 0.75, 0.6562, 0.6875, 0.6602, 0.6875, 0.667, 0.7033, 0.6875, 0.7273, 0.6875, 0.1875, 0.6875, 0.25, 0.6562, 0.25, 0.6562, 0.1875, 0.6875, 0.125, 0.6875, 0.1875, 0.6562, 0.1875, 0.6562, 0.125, 0.625, 0.375, 0.625, 0.3125, 0.6562, 0.3125, 0.6562, 0.3197, 0.6495, 0.3308, 0.6372, 0.3699, 0.6366, 0.375, 0.6562, 0.75, 0.6562, 0.8125, 0.625, 0.8125, 0.625, 0.75, 0.6562, 0.25, 0.6562, 0.3125, 0.625, 0.3125, 0.625, 0.25, 0.6562, 0.6875, 0.6562, 0.75, 0.625, 0.75, 0.625, 0.6875, 0.6562, 0.1875, 0.6562, 0.25, 0.625, 0.25, 0.625, 0.1875, 0.6562, 0.6875, 0.625, 0.6875, 0.625, 0.625, 0.6366, 0.625, 0.6372, 0.6301, 0.6495, 0.6692, 0.6562, 0.6803, 0.6562, 0.125, 0.6562, 0.1875, 0.625, 0.1875, 0.625, 0.125, 0.6366, 0.625, 0.625, 0.625, 0.625, 0.5625, 0.6271, 0.5625, 0.6286, 0.5886, 0.6562, 0.0625, 0.6562, 0.125, 0.625, 0.125, 0.625, 0.0625, 0.6562, 0.9375, 0.6406, 1.0, 0.625, 0.9375, 0.6406, 0.0, 0.6562, 0.0625, 0.625, 0.0625, 0.6562, 0.875, 0.6562, 0.9375, 0.625, 0.9375, 0.625, 0.875, 0.6271, 0.4375, 0.625, 0.4375, 0.625, 0.375, 0.6366, 0.375, 0.6286, 0.4114, 0.6562, 0.8125, 0.6562, 0.875, 0.625, 0.875, 0.625, 0.8125, 0.625, 0.0625, 0.625, 0.125, 0.5938, 0.125, 0.5938, 0.0625, 0.625, 0.5625, 0.5938, 0.5625, 0.5938, 0.5, 0.6232, 0.5, 0.6242, 0.5446, 0.625, 0.549, 0.625, 0.9375, 0.6094, 1.0, 0.5938, 0.9375, 0.6094, 0.0, 0.625, 0.0625, 0.5938, 0.0625, 0.6232, 0.5, 0.5938, 0.5, 0.5938, 0.4375, 0.625, 0.4375, 0.625, 0.451, 0.6242, 0.4554, 0.625, 0.875, 0.625, 0.9375, 0.5938, 0.9375, 0.5938, 0.875, 0.625, 0.375, 0.625, 0.4375, 0.5938, 0.4375, 0.5938, 0.375, 0.625, 0.8125, 0.625, 0.875, 0.5938, 0.875, 0.5938, 0.8125, 0.625, 0.3125, 0.625, 0.375, 0.5938, 0.375, 0.5938, 0.3125, 0.625, 0.75, 0.625, 0.8125, 0.5938, 0.8125, 0.5938, 0.75, 0.625, 0.25, 0.625, 0.3125, 0.5938, 0.3125, 0.5938, 0.25, 0.625, 0.6875, 0.625, 0.75, 0.5938, 0.75, 0.5938, 0.6875, 0.625, 0.1875, 0.625, 0.25, 0.5938, 0.25, 0.5938, 0.1875, 0.625, 0.625, 0.625, 0.6875, 0.5938, 0.6875, 0.5938, 0.625, 0.625, 0.125, 0.625, 0.1875, 0.5938, 0.1875, 0.5938, 0.125, 0.625, 0.5625, 0.625, 0.625, 0.5938, 0.625, 0.5938, 0.5625, 0.5938, 0.75, 0.5938, 0.8125, 0.5625, 0.8125, 0.5625, 0.75, 0.5938, 0.25, 0.5938, 0.3125, 0.5625, 0.3125, 0.5625, 0.25, 0.5938, 0.6875, 0.5938, 0.75, 0.5625, 0.75, 0.5625, 0.6875, 0.5938, 0.1875, 0.5938, 0.25, 0.5625, 0.25, 0.5625, 0.1875, 0.5938, 0.625, 0.5938, 0.6875, 0.5625, 0.6875, 0.5625, 0.625, 0.5938, 0.125, 0.5938, 0.1875, 0.5625, 0.1875, 0.5625, 0.125, 0.5938, 0.5625, 0.5938, 0.625, 0.5625, 0.625, 0.5625, 0.5625, 0.5938, 0.0625, 0.5938, 0.125, 0.5625, 0.125, 0.5625, 0.0625, 0.5938, 0.5, 0.5938, 0.5625, 0.5625, 0.5625, 0.5625, 0.5, 0.5938, 0.9375, 0.5781, 1.0, 0.5625, 0.9375, 0.5781, 0.0, 0.5938, 0.0625, 0.5625, 0.0625, 0.5938, 0.4375, 0.5938, 0.5, 0.5625, 0.5, 0.5625, 0.4375, 0.5938, 0.875, 0.5938, 0.9375, 0.5625, 0.9375, 0.5625, 0.875, 0.5938, 0.375, 0.5938, 0.4375, 0.5625, 0.4375, 0.5625, 0.375, 0.5938, 0.8125, 0.5938, 0.875, 0.5625, 0.875, 0.5625, 0.8125, 0.5938, 0.3125, 0.5938, 0.375, 0.5625, 0.375, 0.5625, 0.3125, 0.5625, 0.5, 0.5625, 0.5625, 0.5312, 0.5625, 0.5312, 0.5, 0.5625, 0.9375, 0.5469, 1.0, 0.5312, 0.9375, 0.5469, 0.0, 0.5625, 0.0625, 0.5312, 0.0625, 0.5625, 0.4375, 0.5625, 0.5, 0.5312, 0.5, 0.5312, 0.4375, 0.5625, 0.875, 0.5625, 0.9375, 0.5312, 0.9375, 0.5312, 0.875, 0.5625, 0.375, 0.5625, 0.4375, 0.5312, 0.4375, 0.5312, 0.375, 0.5625, 0.8125, 0.5625, 0.875, 0.5312, 0.875, 0.5312, 0.8125, 0.5625, 0.3125, 0.5625, 0.375, 0.5312, 0.375, 0.5312, 0.3125, 0.5625, 0.75, 0.5625, 0.8125, 0.5312, 0.8125, 0.5312, 0.75, 0.5625, 0.25, 0.5625, 0.3125, 0.5312, 0.3125, 0.5312, 0.25, 0.5625, 0.6875, 0.5625, 0.75, 0.5312, 0.75, 0.5312, 0.6875, 0.5625, 0.1875, 0.5625, 0.25, 0.5312, 0.25, 0.5312, 0.1875, 0.5625, 0.625, 0.5625, 0.6875, 0.5312, 0.6875, 0.5312, 0.625, 0.5625, 0.125, 0.5625, 0.1875, 0.5312, 0.1875, 0.5312, 0.125, 0.5625, 0.5625, 0.5625, 0.625, 0.5312, 0.625, 0.5312, 0.5625, 0.5625, 0.0625, 0.5625, 0.125, 0.5312, 0.125, 0.5312, 0.0625, 0.5312, 0.25, 0.5312, 0.3125, 0.5, 0.3125, 0.5, 0.25, 0.5312, 0.6875, 0.5312, 0.75, 0.5, 0.75, 0.5, 0.6875, 0.5312, 0.1875, 0.5312, 0.25, 0.5, 0.25, 0.5, 0.1875, 0.5312, 0.625, 0.5312, 0.6875, 0.5, 0.6875, 0.5, 0.625, 0.5312, 0.125, 0.5312, 0.1875, 0.5, 0.1875, 0.5, 0.125, 0.5312, 0.5625, 0.5312, 0.625, 0.5, 0.625, 0.5, 0.5625, 0.5312, 0.0625, 0.5312, 0.125, 0.5, 0.125, 0.5, 0.0625, 0.5312, 0.5, 0.5312, 0.5625, 0.5, 0.5625, 0.5, 0.5, 0.5312, 0.9375, 0.5156, 1.0, 0.5, 0.9375, 0.5156, 0.0, 0.5312, 0.0625, 0.5, 0.0625, 0.5312, 0.4375, 0.5312, 0.5, 0.5, 0.5, 0.5, 0.4375, 0.5312, 0.875, 0.5312, 0.9375, 0.5, 0.9375, 0.5, 0.875, 0.5312, 0.375, 0.5312, 0.4375, 0.5, 0.4375, 0.5, 0.375, 0.5312, 0.8125, 0.5312, 0.875, 0.5, 0.875, 0.5, 0.8125, 0.5312, 0.3125, 0.5312, 0.375, 0.5, 0.375, 0.5, 0.3125, 0.5312, 0.75, 0.5312, 0.8125, 0.5, 0.8125, 0.5, 0.75, 0.4844, 0.0, 0.5, 0.0625, 0.4688, 0.0625, 0.5, 0.4375, 0.5, 0.5, 0.4687, 0.5, 0.4688, 0.4375, 0.5, 0.875, 0.5, 0.9375, 0.4688, 0.9375, 0.4688, 0.875, 0.5, 0.375, 0.5, 0.4375, 0.4688, 0.4375, 0.4688, 0.375, 0.5, 0.8125, 0.5, 0.875, 0.4688, 0.875, 0.4688, 0.8125, 0.5, 0.3125, 0.5, 0.375, 0.4688, 0.375, 0.4687, 0.3125, 0.5, 0.75, 0.5, 0.8125, 0.4688, 0.8125, 0.4688, 0.75, 0.5, 0.25, 0.5, 0.3125, 0.4687, 0.3125, 0.4688, 0.25, 0.5, 0.6875, 0.5, 0.75, 0.4688, 0.75, 0.4687, 0.6875, 0.5, 0.1875, 0.5, 0.25, 0.4688, 0.25, 0.4688, 0.1875, 0.5, 0.625, 0.5, 0.6875, 0.4687, 0.6875, 0.4688, 0.625, 0.5, 0.125, 0.5, 0.1875, 0.4688, 0.1875, 0.4688, 0.125, 0.5, 0.5625, 0.5, 0.625, 0.4688, 0.625, 0.4688, 0.5625, 0.5, 0.0625, 0.5, 0.125, 0.4688, 0.125, 0.4688, 0.0625, 0.5, 0.5, 0.5, 0.5625, 0.4688, 0.5625, 0.4687, 0.5, 0.5, 0.9375, 0.4844, 1.0, 0.4688, 0.9375, 0.4688, 0.1875, 0.4688, 0.25, 0.4375, 0.25, 0.4375, 0.1875, 0.4688, 0.625, 0.4687, 0.6875, 0.4375, 0.6875, 0.4375, 0.625, 0.4688, 0.125, 0.4688, 0.1875, 0.4375, 0.1875, 0.4375, 0.125, 0.4688, 0.5625, 0.4688, 0.625, 0.4375, 0.625, 0.4375, 0.5625, 0.4688, 0.0625, 0.4688, 0.125, 0.4375, 0.125, 0.4375, 0.0625, 0.4687, 0.5, 0.4688, 0.5625, 0.4375, 0.5625, 0.4375, 0.5, 0.4688, 0.9375, 0.4531, 1.0, 0.4375, 0.9375, 0.4531, 0.0, 0.4688, 0.0625, 0.4375, 0.0625, 0.4688, 0.4375, 0.4687, 0.5, 0.4375, 0.5, 0.4375, 0.4375, 0.4688, 0.875, 0.4688, 0.9375, 0.4375, 0.9375, 0.4375, 0.875, 0.4688, 0.375, 0.4688, 0.4375, 0.4375, 0.4375, 0.4375, 0.375, 0.4688, 0.8125, 0.4688, 0.875, 0.4375, 0.875, 0.4375, 0.8125, 0.4687, 0.3125, 0.4688, 0.375, 0.4375, 0.375, 0.4375, 0.3125, 0.4688, 0.75, 0.4688, 0.8125, 0.4375, 0.8125, 0.4375, 0.75, 0.4688, 0.25, 0.4687, 0.3125, 0.4375, 0.3125, 0.4375, 0.25, 0.4687, 0.6875, 0.4688, 0.75, 0.4375, 0.75, 0.4375, 0.6875, 0.4375, 0.875, 0.4375, 0.9375, 0.4062, 0.9375, 0.4062, 0.875, 0.4375, 0.375, 0.4375, 0.4375, 0.4062, 0.4375, 0.4062, 0.375, 0.4375, 0.8125, 0.4375, 0.875, 0.4062, 0.875, 0.4062, 0.8125, 0.4375, 0.3125, 0.4375, 0.375, 0.4062, 0.375, 0.4062, 0.3125, 0.4375, 0.75, 0.4375, 0.8125, 0.4062, 0.8125, 0.4062, 0.75, 0.4375, 0.25, 0.4375, 0.3125, 0.4062, 0.3125, 0.4062, 0.25, 0.4375, 0.6875, 0.4375, 0.75, 0.4062, 0.75, 0.4062, 0.6875, 0.4375, 0.1875, 0.4375, 0.25, 0.4062, 0.25, 0.4062, 0.1875, 0.4375, 0.625, 0.4375, 0.6875, 0.4062, 0.6875, 0.4062, 0.625, 0.4375, 0.125, 0.4375, 0.1875, 0.4062, 0.1875, 0.4062, 0.125, 0.4375, 0.5625, 0.4375, 0.625, 0.4062, 0.625, 0.4062, 0.5625, 0.4375, 0.0625, 0.4375, 0.125, 0.4062, 0.125, 0.4062, 0.0625, 0.4375, 0.5, 0.4375, 0.5625, 0.4062, 0.5625, 0.4062, 0.5, 0.4375, 0.9375, 0.4219, 1.0, 0.4062, 0.9375, 0.4219, 0.0, 0.4375, 0.0625, 0.4062, 0.0625, 0.4375, 0.4375, 0.4375, 0.5, 0.4062, 0.5, 0.4062, 0.4375, 0.4062, 0.625, 0.4062, 0.6875, 0.375, 0.6875, 0.375, 0.625, 0.4062, 0.125, 0.4062, 0.1875, 0.375, 0.1875, 0.375, 0.125, 0.4062, 0.5625, 0.4062, 0.625, 0.375, 0.625, 0.375, 0.5625, 0.4062, 0.0625, 0.4062, 0.125, 0.375, 0.125, 0.375, 0.0625, 0.4062, 0.5, 0.4062, 0.5625, 0.375, 0.5625, 0.375, 0.5, 0.4062, 0.9375, 0.3906, 1.0, 0.375, 0.9375, 0.3906, 0.0, 0.4062, 0.0625, 0.375, 0.0625, 0.4062, 0.4375, 0.4062, 0.5, 0.375, 0.5, 0.375, 0.4375, 0.4062, 0.875, 0.4062, 0.9375, 0.375, 0.9375, 0.375, 0.875, 0.4062, 0.375, 0.4062, 0.4375, 0.375, 0.4375, 0.375, 0.375, 0.4062, 0.8125, 0.4062, 0.875, 0.375, 0.875, 0.375, 0.8125, 0.4062, 0.3125, 0.4062, 0.375, 0.375, 0.375, 0.375, 0.3125, 0.4062, 0.75, 0.4062, 0.8125, 0.375, 0.8125, 0.375, 0.75, 0.4062, 0.25, 0.4062, 0.3125, 0.375, 0.3125, 0.375, 0.25, 0.4062, 0.6875, 0.4062, 0.75, 0.375, 0.75, 0.375, 0.6875, 0.4062, 0.1875, 0.4062, 0.25, 0.375, 0.25, 0.375, 0.1875, 0.375, 0.375, 0.375, 0.4375, 0.3438, 0.4375, 0.3438, 0.375, 0.375, 0.8125, 0.375, 0.875, 0.3438, 0.875, 0.3438, 0.8125, 0.375, 0.3125, 0.375, 0.375, 0.3438, 0.375, 0.3438, 0.3125, 0.375, 0.75, 0.375, 0.8125, 0.3438, 0.8125, 0.3438, 0.75, 0.375, 0.25, 0.375, 0.3125, 0.3438, 0.3125, 0.3438, 0.25, 0.375, 0.6875, 0.375, 0.75, 0.3438, 0.75, 0.3438, 0.6875, 0.375, 0.1875, 0.375, 0.25, 0.3438, 0.25, 0.3438, 0.1875, 0.375, 0.625, 0.375, 0.6875, 0.3438, 0.6875, 0.3438, 0.625, 0.375, 0.125, 0.375, 0.1875, 0.3438, 0.1875, 0.3438, 0.125, 0.375, 0.5625, 0.375, 0.625, 0.3438, 0.625, 0.3438, 0.5625, 0.375, 0.0625, 0.375, 0.125, 0.3438, 0.125, 0.3438, 0.0625, 0.375, 0.5, 0.375, 0.5625, 0.3438, 0.5625, 0.3437, 0.5, 0.375, 0.9375, 0.3594, 1.0, 0.3438, 0.9375, 0.3594, 0.0, 0.375, 0.0625, 0.3438, 0.0625, 0.375, 0.4375, 0.375, 0.5, 0.3437, 0.5, 0.3438, 0.4375, 0.375, 0.875, 0.375, 0.9375, 0.3438, 0.9375, 0.3438, 0.875, 0.3438, 0.125, 0.3438, 0.1875, 0.3125, 0.1875, 0.3125, 0.125, 0.3438, 0.5625, 0.3438, 0.625, 0.3125, 0.625, 0.3125, 0.5625, 0.3438, 0.0625, 0.3438, 0.125, 0.3125, 0.125, 0.3125, 0.0625, 0.3437, 0.5, 0.3438, 0.5625, 0.3125, 0.5625, 0.3125, 0.5, 0.3438, 0.9375, 0.3281, 1.0, 0.3125, 0.9375, 0.3281, 0.0, 0.3438, 0.0625, 0.3125, 0.0625, 0.3438, 0.4375, 0.3437, 0.5, 0.3125, 0.5, 0.3125, 0.4375, 0.3438, 0.875, 0.3438, 0.9375, 0.3125, 0.9375, 0.3125, 0.875, 0.3438, 0.375, 0.3438, 0.4375, 0.3125, 0.4375, 0.3125, 0.375, 0.3438, 0.8125, 0.3438, 0.875, 0.3125, 0.875, 0.3125, 0.8125, 0.3438, 0.3125, 0.3438, 0.375, 0.3125, 0.375, 0.3125, 0.3125, 0.3438, 0.75, 0.3438, 0.8125, 0.3125, 0.8125, 0.3125, 0.75, 0.3438, 0.25, 0.3438, 0.3125, 0.3125, 0.3125, 0.3125, 0.25, 0.3438, 0.6875, 0.3438, 0.75, 0.3125, 0.75, 0.3125, 0.6875, 0.3438, 0.1875, 0.3438, 0.25, 0.3125, 0.25, 0.3125, 0.1875, 0.3438, 0.625, 0.3438, 0.6875, 0.3125, 0.6875, 0.3125, 0.625, 0.3125, 0.8125, 0.3125, 0.875, 0.2812, 0.875, 0.2812, 0.8125, 0.3125, 0.3125, 0.3125, 0.375, 0.2812, 0.375, 0.2812, 0.3125, 0.3125, 0.75, 0.3125, 0.8125, 0.2812, 0.8125, 0.2812, 0.75, 0.3125, 0.25, 0.3125, 0.3125, 0.2812, 0.3125, 0.2812, 0.25, 0.3125, 0.6875, 0.3125, 0.75, 0.2812, 0.75, 0.2812, 0.6875, 0.3125, 0.1875, 0.3125, 0.25, 0.2812, 0.25, 0.2812, 0.1875, 0.3125, 0.625, 0.3125, 0.6875, 0.2812, 0.6875, 0.2812, 0.625, 0.3125, 0.125, 0.3125, 0.1875, 0.2812, 0.1875, 0.2812, 0.125, 0.3125, 0.5625, 0.3125, 0.625, 0.2812, 0.625, 0.2812, 0.5625, 0.3125, 0.0625, 0.3125, 0.125, 0.2812, 0.125, 0.2812, 0.0625, 0.3125, 0.5, 0.3125, 0.5625, 0.2812, 0.5625, 0.2812, 0.5, 0.3125, 0.9375, 0.2969, 1.0, 0.2812, 0.9375, 0.2969, 0.0, 0.3125, 0.0625, 0.2812, 0.0625, 0.3125, 0.4375, 0.3125, 0.5, 0.2812, 0.5, 0.2812, 0.4375, 0.3125, 0.875, 0.3125, 0.9375, 0.2812, 0.9375, 0.2812, 0.875, 0.3125, 0.375, 0.3125, 0.4375, 0.2812, 0.4375, 0.2812, 0.375, 0.2812, 0.5625, 0.2812, 0.625, 0.25, 0.625, 0.25, 0.5625, 0.2812, 0.0625, 0.2812, 0.125, 0.25, 0.125, 0.25, 0.0625, 0.2812, 0.5, 0.2812, 0.5625, 0.25, 0.5625, 0.25, 0.5, 0.2812, 0.9375, 0.2656, 1.0, 0.25, 0.9375, 0.2656, 0.0, 0.2812, 0.0625, 0.25, 0.0625, 0.2812, 0.4375, 0.2812, 0.5, 0.25, 0.5, 0.25, 0.4375, 0.2812, 0.875, 0.2812, 0.9375, 0.25, 0.9375, 0.25, 0.875, 0.2812, 0.375, 0.2812, 0.4375, 0.25, 0.4375, 0.25, 0.375, 0.2812, 0.8125, 0.2812, 0.875, 0.25, 0.875, 0.25, 0.8125, 0.2812, 0.3125, 0.2812, 0.375, 0.25, 0.375, 0.25, 0.3125, 0.2812, 0.75, 0.2812, 0.8125, 0.25, 0.8125, 0.25, 0.75, 0.2812, 0.25, 0.2812, 0.3125, 0.25, 0.3125, 0.25, 0.25, 0.2812, 0.6875, 0.2812, 0.75, 0.25, 0.75, 0.25, 0.6875, 0.2812, 0.1875, 0.2812, 0.25, 0.25, 0.25, 0.25, 0.1875, 0.2812, 0.625, 0.2812, 0.6875, 0.25, 0.6875, 0.25, 0.625, 0.2812, 0.125, 0.2812, 0.1875, 0.25, 0.1875, 0.25, 0.125, 0.25, 0.3125, 0.25, 0.375, 0.2188, 0.375, 0.2188, 0.3125, 0.25, 0.75, 0.25, 0.8125, 0.2188, 0.8125, 0.2188, 0.75, 0.25, 0.25, 0.25, 0.3125, 0.2188, 0.3125, 0.2188, 0.25, 0.25, 0.6875, 0.25, 0.75, 0.2188, 0.75, 0.2188, 0.6875, 0.25, 0.1875, 0.25, 0.25, 0.2188, 0.25, 0.2188, 0.1875, 0.25, 0.625, 0.25, 0.6875, 0.2188, 0.6875, 0.2188, 0.625, 0.25, 0.125, 0.25, 0.1875, 0.2188, 0.1875, 0.2188, 0.125, 0.25, 0.5625, 0.25, 0.625, 0.2188, 0.625, 0.2188, 0.5625, 0.25, 0.0625, 0.25, 0.125, 0.2188, 0.125, 0.2188, 0.0625, 0.25, 0.5, 0.25, 0.5625, 0.2188, 0.5625, 0.2187, 0.5, 0.25, 0.9375, 0.2344, 1.0, 0.2188, 0.9375, 0.2344, 0.0, 0.25, 0.0625, 0.2188, 0.0625, 0.25, 0.4375, 0.25, 0.5, 0.2187, 0.5, 0.2188, 0.4375, 0.25, 0.875, 0.25, 0.9375, 0.2188, 0.9375, 0.2188, 0.875, 0.25, 0.375, 0.25, 0.4375, 0.2188, 0.4375, 0.2188, 0.375, 0.25, 0.8125, 0.25, 0.875, 0.2188, 0.875, 0.2188, 0.8125, 0.2188, 0.0625, 0.2188, 0.125, 0.1875, 0.125, 0.1875, 0.0625, 0.2187, 0.5, 0.2188, 0.5625, 0.1875, 0.5625, 0.1875, 0.5, 0.2188, 0.9375, 0.2031, 1.0, 0.1875, 0.9375, 0.2031, 0.0, 0.2188, 0.0625, 0.1875, 0.0625, 0.2188, 0.4375, 0.2187, 0.5, 0.1875, 0.5, 0.1875, 0.4375, 0.2188, 0.875, 0.2188, 0.9375, 0.1875, 0.9375, 0.1875, 0.875, 0.2188, 0.375, 0.2188, 0.4375, 0.1875, 0.4375, 0.1875, 0.375, 0.2188, 0.8125, 0.2188, 0.875, 0.1875, 0.875, 0.1875, 0.8125, 0.2188, 0.3125, 0.2188, 0.375, 0.1875, 0.375, 0.1875, 0.3125, 0.2188, 0.75, 0.2188, 0.8125, 0.1875, 0.8125, 0.1875, 0.75, 0.2188, 0.25, 0.2188, 0.3125, 0.1875, 0.3125, 0.1875, 0.25, 0.2188, 0.6875, 0.2188, 0.75, 0.1875, 0.75, 0.1875, 0.6875, 0.2188, 0.1875, 0.2188, 0.25, 0.1875, 0.25, 0.1875, 0.1875, 0.2188, 0.625, 0.2188, 0.6875, 0.1875, 0.6875, 0.1875, 0.625, 0.2188, 0.125, 0.2188, 0.1875, 0.1875, 0.1875, 0.1875, 0.125, 0.2188, 0.5625, 0.2188, 0.625, 0.1875, 0.625, 0.1875, 0.5625, 0.1875, 0.25, 0.1875, 0.3125, 0.1562, 0.3125, 0.1562, 0.25, 0.1875, 0.6875, 0.1875, 0.75, 0.1562, 0.75, 0.1562, 0.6875, 0.1875, 0.1875, 0.1875, 0.25, 0.1562, 0.25, 0.1562, 0.1875, 0.1875, 0.625, 0.1875, 0.6875, 0.1562, 0.6875, 0.1563, 0.625, 0.1875, 0.125, 0.1875, 0.1875, 0.1562, 0.1875, 0.1562, 0.125, 0.1875, 0.5625, 0.1875, 0.625, 0.1563, 0.625, 0.1562, 0.5625, 0.1875, 0.0625, 0.1875, 0.125, 0.1562, 0.125, 0.1563, 0.0625, 0.1875, 0.5, 0.1875, 0.5625, 0.1562, 0.5625, 0.1562, 0.5, 0.1875, 0.9375, 0.1719, 1.0, 0.1563, 0.9375, 0.1719, 0.0, 0.1875, 0.0625, 0.1563, 0.0625, 0.1875, 0.4375, 0.1875, 0.5, 0.1562, 0.5, 0.1562, 0.4375, 0.1875, 0.875, 0.1875, 0.9375, 0.1563, 0.9375, 0.1562, 0.875, 0.1875, 0.375, 0.1875, 0.4375, 0.1562, 0.4375, 0.1563, 0.375, 0.1875, 0.8125, 0.1875, 0.875, 0.1562, 0.875, 0.1562, 0.8125, 0.1875, 0.3125, 0.1875, 0.375, 0.1563, 0.375, 0.1562, 0.3125, 0.1875, 0.75, 0.1875, 0.8125, 0.1562, 0.8125, 0.1562, 0.75, 0.1563, 0.9375, 0.1406, 1.0, 0.125, 0.9375, 0.1406, 0.0, 0.1563, 0.0625, 0.125, 0.0625, 0.1562, 0.4375, 0.1562, 0.5, 0.125, 0.5, 0.125, 0.4375, 0.1562, 0.875, 0.1563, 0.9375, 0.125, 0.9375, 0.125, 0.875, 0.1563, 0.375, 0.1562, 0.4375, 0.125, 0.4375, 0.125, 0.375, 0.1562, 0.8125, 0.1562, 0.875, 0.125, 0.875, 0.125, 0.8125, 0.1562, 0.3125, 0.1563, 0.375, 0.125, 0.375, 0.125, 0.3125, 0.1562, 0.75, 0.1562, 0.8125, 0.125, 0.8125, 0.125, 0.75, 0.1562, 0.25, 0.1562, 0.3125, 0.125, 0.3125, 0.125, 0.25, 0.1562, 0.6875, 0.1562, 0.75, 0.125, 0.75, 0.125, 0.6875, 0.1562, 0.1875, 0.1562, 0.25, 0.125, 0.25, 0.125, 0.1875, 0.1563, 0.625, 0.1562, 0.6875, 0.125, 0.6875, 0.125, 0.625, 0.1562, 0.125, 0.1562, 0.1875, 0.125, 0.1875, 0.125, 0.125, 0.1562, 0.5625, 0.1563, 0.625, 0.125, 0.625, 0.125, 0.5625, 0.1563, 0.0625, 0.1562, 0.125, 0.125, 0.125, 0.125, 0.0625, 0.1562, 0.5, 0.1562, 0.5625, 0.125, 0.5625, 0.125, 0.5, 0.125, 0.6875, 0.125, 0.75, 0.09375, 0.75, 0.09375, 0.6875, 0.125, 0.1875, 0.125, 0.25, 0.09375, 0.25, 0.09375, 0.1875, 0.125, 0.625, 0.125, 0.6875, 0.09375, 0.6875, 0.09375, 0.625, 0.125, 0.125, 0.125, 0.1875, 0.09375, 0.1875, 0.09375, 0.125, 0.125, 0.5625, 0.125, 0.625, 0.09375, 0.625, 0.09375, 0.5625, 0.125, 0.0625, 0.125, 0.125, 0.09375, 0.125, 0.09375, 0.0625, 0.125, 0.5, 0.125, 0.5625, 0.09375, 0.5625, 0.09375, 0.5, 0.125, 0.9375, 0.1094, 1.0, 0.09375, 0.9375, 0.1094, 0.0, 0.125, 0.0625, 0.09375, 0.0625, 0.125, 0.4375, 0.125, 0.5, 0.09375, 0.5, 0.09375, 0.4375, 0.125, 0.875, 0.125, 0.9375, 0.09375, 0.9375, 0.09375, 0.875, 0.125, 0.375, 0.125, 0.4375, 0.09375, 0.4375, 0.09375, 0.375, 0.125, 0.8125, 0.125, 0.875, 0.09375, 0.875, 0.09375, 0.8125, 0.125, 0.3125, 0.125, 0.375, 0.09375, 0.375, 0.09375, 0.3125, 0.125, 0.75, 0.125, 0.8125, 0.09375, 0.8125, 0.09375, 0.75, 0.125, 0.25, 0.125, 0.3125, 0.09375, 0.3125, 0.09375, 0.25, 0.09375, 0.4375, 0.09375, 0.5, 0.0625, 0.5, 0.0625, 0.4375, 0.09375, 0.875, 0.09375, 0.9375, 0.0625, 0.9375, 0.0625, 0.875, 0.09375, 0.375, 0.09375, 0.4375, 0.0625, 0.4375, 0.0625, 0.375, 0.09375, 0.8125, 0.09375, 0.875, 0.0625, 0.875, 0.0625, 0.8125, 0.09375, 0.3125, 0.09375, 0.375, 0.0625, 0.375, 0.0625, 0.3125, 0.09375, 0.75, 0.09375, 0.8125, 0.0625, 0.8125, 0.0625, 0.75, 0.09375, 0.25, 0.09375, 0.3125, 0.0625, 0.3125, 0.0625, 0.25, 0.09375, 0.6875, 0.09375, 0.75, 0.0625, 0.75, 0.0625, 0.6875, 0.09375, 0.1875, 0.09375, 0.25, 0.0625, 0.25, 0.0625, 0.1875, 0.09375, 0.625, 0.09375, 0.6875, 0.0625, 0.6875, 0.0625, 0.625, 0.09375, 0.125, 0.09375, 0.1875, 0.0625, 0.1875, 0.0625, 0.125, 0.09375, 0.5625, 0.09375, 0.625, 0.0625, 0.625, 0.0625, 0.5625, 0.09375, 0.0625, 0.09375, 0.125, 0.0625, 0.125, 0.0625, 0.0625, 0.09375, 0.5, 0.09375, 0.5625, 0.0625, 0.5625, 0.0625, 0.5, 0.09375, 0.9375, 0.07812, 1.0, 0.0625, 0.9375, 0.07812, 0.0, 0.09375, 0.0625, 0.0625, 0.0625, 0.0625, 0.1875, 0.0625, 0.25, 0.03125, 0.25, 0.03125, 0.1875, 0.0625, 0.625, 0.0625, 0.6875, 0.03125, 0.6875, 0.03125, 0.625, 0.0625, 0.125, 0.0625, 0.1875, 0.03125, 0.1875, 0.03125, 0.125, 0.0625, 0.5625, 0.0625, 0.625, 0.03125, 0.625, 0.03125, 0.5625, 0.0625, 0.0625, 0.0625, 0.125, 0.03125, 0.125, 0.03125, 0.0625, 0.0625, 0.5, 0.0625, 0.5625, 0.03125, 0.5625, 0.03125, 0.5, 0.0625, 0.9375, 0.04687, 1.0, 0.03125, 0.9375, 0.04687, 0.0, 0.0625, 0.0625, 0.03125, 0.0625, 0.0625, 0.4375, 0.0625, 0.5, 0.03125, 0.5, 0.03125, 0.4375, 0.0625, 0.875, 0.0625, 0.9375, 0.03125, 0.9375, 0.03125, 0.875, 0.0625, 0.375, 0.0625, 0.4375, 0.03125, 0.4375, 0.03125, 0.375, 0.0625, 0.8125, 0.0625, 0.875, 0.03125, 0.875, 0.03125, 0.8125, 0.0625, 0.3125, 0.0625, 0.375, 0.03125, 0.375, 0.03125, 0.3125, 0.0625, 0.75, 0.0625, 0.8125, 0.03125, 0.8125, 0.03125, 0.75, 0.0625, 0.25, 0.0625, 0.3125, 0.03125, 0.3125, 0.03125, 0.25, 0.0625, 0.6875, 0.0625, 0.75, 0.03125, 0.75, 0.03125, 0.6875, 0.03125, 0.875, 0.03125, 0.9375, 0.0, 0.9375, 0.0, 0.875, 0.03125, 0.375, 0.03125, 0.4375, 0.0, 0.4375, 0.0, 0.375, 0.03125, 0.8125, 0.03125, 0.875, 0.0, 0.875, 0.0, 0.8125, 0.03125, 0.3125, 0.03125, 0.375, 0.0, 0.375, 0.0, 0.3125, 0.03125, 0.75, 0.03125, 0.8125, 0.0, 0.8125, 0.0, 0.75, 0.03125, 0.25, 0.03125, 0.3125, 0.0, 0.3125, 0.0, 0.25, 0.03125, 0.6875, 0.03125, 0.75, 0.0, 0.75, 0.0, 0.6875, 0.03125, 0.1875, 0.03125, 0.25, 0.0, 0.25, 0.0, 0.1875, 0.03125, 0.625, 0.03125, 0.6875, 0.0, 0.6875, 0.0, 0.625, 0.03125, 0.125, 0.03125, 0.1875, 0.0, 0.1875, 0.0, 0.125, 0.03125, 0.5625, 0.03125, 0.625, 0.0, 0.625, 0.0, 0.5625, 0.03125, 0.0625, 0.03125, 0.125, 0.0, 0.125, 0.0, 0.0625, 0.03125, 0.5, 0.03125, 0.5625, 0.0, 0.5625, 0.0, 0.5, 0.03125, 0.9375, 0.01562, 1.0, 0.0, 0.9375, 0.01562, 0.0, 0.03125, 0.0625, 0.0, 0.0625, 0.03125, 0.4375, 0.03125, 0.5, 0.0, 0.5, 0.0, 0.4375, 1.0, 0.625, 1.0, 0.6875, 0.9687, 0.6875, 0.9688, 0.625, 1.0, 0.125, 1.0, 0.1875, 0.9687, 0.1875, 0.9687, 0.125, 1.0, 0.5625, 1.0, 0.625, 0.9688, 0.625, 0.9687, 0.5625, 1.0, 0.0625, 1.0, 0.125, 0.9687, 0.125, 0.9688, 0.0625, 1.0, 0.5, 1.0, 0.5625, 0.9687, 0.5625, 0.9687, 0.5, 1.0, 0.9375, 0.9844, 1.0, 0.9688, 0.9375, 0.9844, 0.0, 1.0, 0.0625, 0.9688, 0.0625, 1.0, 0.4375, 1.0, 0.5, 0.9687, 0.5, 0.9687, 0.4375, 1.0, 0.875, 1.0, 0.9375, 0.9688, 0.9375, 0.9687, 0.875, 1.0, 0.375, 1.0, 0.4375, 0.9687, 0.4375, 0.9688, 0.375, 1.0, 0.8125, 1.0, 0.875, 0.9687, 0.875, 0.9687, 0.8125, 1.0, 0.3125, 1.0, 0.375, 0.9688, 0.375, 0.9687, 0.3125, 1.0, 0.75, 1.0, 0.8125, 0.9687, 0.8125, 0.9688, 0.75, 1.0, 0.25, 1.0, 0.3125, 0.9687, 0.3125, 0.9688, 0.25, 1.0, 0.6875, 1.0, 0.75, 0.9688, 0.75, 0.9687, 0.6875, 1.0, 0.1875, 1.0, 0.25, 0.9688, 0.25, 0.9687, 0.1875, 0.9688, 0.375, 0.9687, 0.4375, 0.9375, 0.4375, 0.9375, 0.375, 0.9687, 0.8125, 0.9687, 0.875, 0.9375, 0.875, 0.9375, 0.8125, 0.9687, 0.3125, 0.9688, 0.375, 0.9375, 0.375, 0.9375, 0.3125, 0.9688, 0.75, 0.9687, 0.8125, 0.9375, 0.8125, 0.9375, 0.75, 0.9688, 0.25, 0.9687, 0.3125, 0.9375, 0.3125, 0.9375, 0.25, 0.9687, 0.6875, 0.9688, 0.75, 0.9375, 0.75, 0.9375, 0.6875, 0.9687, 0.1875, 0.9688, 0.25, 0.9375, 0.25, 0.9375, 0.1875, 0.9688, 0.625, 0.9687, 0.6875, 0.9375, 0.6875, 0.9375, 0.625, 0.9687, 0.125, 0.9687, 0.1875, 0.9375, 0.1875, 0.9375, 0.125, 0.9687, 0.5625, 0.9688, 0.625, 0.9375, 0.625, 0.9375, 0.5625, 0.9688, 0.0625, 0.9687, 0.125, 0.9375, 0.125, 0.9375, 0.0625, 0.9687, 0.5, 0.9687, 0.5625, 0.9375, 0.5625, 0.9375, 0.5, 0.9688, 0.9375, 0.9531, 1.0, 0.9375, 0.9375, 0.9531, 0.0, 0.9688, 0.0625, 0.9375, 0.0625, 0.9687, 0.4375, 0.9687, 0.5, 0.9375, 0.5, 0.9375, 0.4375, 0.9687, 0.875, 0.9688, 0.9375, 0.9375, 0.9375, 0.9375, 0.875, 0.9375, 0.125, 0.9375, 0.1875, 0.9062, 0.1875, 0.9062, 0.125, 0.9375, 0.5625, 0.9375, 0.625, 0.9062, 0.625, 0.9062, 0.5625, 0.9375, 0.0625, 0.9375, 0.125, 0.9062, 0.125, 0.9062, 0.0625, 0.9375, 0.5, 0.9375, 0.5625, 0.9062, 0.5625, 0.9062, 0.5, 0.9375, 0.9375, 0.9219, 1.0, 0.9062, 0.9375, 0.9219, 0.0, 0.9375, 0.0625, 0.9062, 0.0625, 0.9375, 0.4375, 0.9375, 0.5, 0.9062, 0.5, 0.9062, 0.4375, 0.9375, 0.875, 0.9375, 0.9375, 0.9062, 0.9375, 0.9062, 0.875, 0.9375, 0.375, 0.9375, 0.4375, 0.9062, 0.4375, 0.9062, 0.375, 0.9375, 0.8125, 0.9375, 0.875, 0.9062, 0.875, 0.9062, 0.8125, 0.9375, 0.3125, 0.9375, 0.375, 0.9062, 0.375, 0.9062, 0.3125, 0.9375, 0.75, 0.9375, 0.8125, 0.9062, 0.8125, 0.9062, 0.75, 0.9375, 0.25, 0.9375, 0.3125, 0.9062, 0.3125, 0.9062, 0.25, 0.9375, 0.6875, 0.9375, 0.75, 0.9062, 0.75, 0.9062, 0.6875, 0.9375, 0.1875, 0.9375, 0.25, 0.9062, 0.25, 0.9062, 0.1875, 0.9375, 0.625, 0.9375, 0.6875, 0.9062, 0.6875, 0.9062, 0.625, 0.9062, 0.3125, 0.9062, 0.375, 0.875, 0.375, 0.875, 0.3125, 0.9062, 0.75, 0.9062, 0.8125, 0.875, 0.8125, 0.875, 0.75, 0.9062, 0.25, 0.9062, 0.3125, 0.875, 0.3125, 0.875, 0.25, 0.9062, 0.6875, 0.9062, 0.75, 0.875, 0.75, 0.875, 0.6875, 0.9062, 0.1875, 0.9062, 0.25, 0.875, 0.25, 0.875, 0.1875, 0.9062, 0.625, 0.9062, 0.6875, 0.875, 0.6875, 0.875, 0.625, 0.9062, 0.125, 0.9062, 0.1875, 0.875, 0.1875, 0.875, 0.125, 0.9062, 0.5625, 0.9062, 0.625, 0.875, 0.625, 0.875, 0.5625, 0.9062, 0.0625, 0.9062, 0.125, 0.875, 0.125, 0.875, 0.0625, 0.8768, 0.5, 0.9062, 0.5, 0.9062, 0.5625, 0.875, 0.5625, 0.875, 0.549, 0.8758, 0.5446, 0.9062, 0.9375, 0.8906, 1.0, 0.875, 0.9375, 0.8906, 0.0, 0.9062, 0.0625, 0.875, 0.0625, 0.9062, 0.4375, 0.9062, 0.5, 0.8768, 0.5, 0.8758, 0.4554, 0.875, 0.451, 0.875, 0.4375, 0.9062, 0.875, 0.9062, 0.9375, 0.875, 0.9375, 0.875, 0.875, 0.9062, 0.375, 0.9062, 0.4375, 0.875, 0.4375, 0.875, 0.375, 0.9062, 0.8125, 0.9062, 0.875, 0.875, 0.875, 0.875, 0.8125, 0.875, 0.0625, 0.875, 0.125, 0.8438, 0.125, 0.8438, 0.0625, 0.875, 0.9375, 0.8594, 1.0, 0.8438, 0.9375, 0.8594, 0.0, 0.875, 0.0625, 0.8438, 0.0625, 0.875, 0.875, 0.875, 0.9375, 0.8438, 0.9375, 0.8438, 0.875, 0.8634, 0.375, 0.875, 0.375, 0.875, 0.4375, 0.8729, 0.4375, 0.8714, 0.4114, 0.875, 0.8125, 0.875, 0.875, 0.8438, 0.875, 0.8437, 0.8125, 0.8437, 0.3125, 0.875, 0.3125, 0.875, 0.375, 0.8634, 0.375, 0.8628, 0.3699, 0.8505, 0.3308, 0.8437, 0.3197, 0.875, 0.75, 0.875, 0.8125, 0.8437, 0.8125, 0.8438, 0.75, 0.875, 0.25, 0.875, 0.3125, 0.8437, 0.3125, 0.8438, 0.25, 0.875, 0.6875, 0.875, 0.75, 0.8438, 0.75, 0.8437, 0.6875, 0.875, 0.1875, 0.875, 0.25, 0.8438, 0.25, 0.8437, 0.1875, 0.875, 0.625, 0.875, 0.6875, 0.8437, 0.6875, 0.8437, 0.6803, 0.8505, 0.6692, 0.8628, 0.6301, 0.8634, 0.625, 0.875, 0.125, 0.875, 0.1875, 0.8437, 0.1875, 0.8438, 0.125, 0.875, 0.5625, 0.875, 0.625, 0.8634, 0.625, 0.8714, 0.5886, 0.8729, 0.5625, 0.8438, 0.75, 0.8437, 0.8125, 0.8125, 0.8125, 0.8125, 0.75, 0.8125, 0.25, 0.8438, 0.25, 0.8437, 0.3125, 0.8398, 0.3125, 0.833, 0.2967, 0.8125, 0.2727, 0.8437, 0.6875, 0.8438, 0.75, 0.8125, 0.75, 0.8125, 0.7273, 0.833, 0.7033, 0.8398, 0.6875, 0.8437, 0.1875, 0.8438, 0.25, 0.8125, 0.25, 0.8125, 0.1875, 0.8438, 0.125, 0.8437, 0.1875, 0.8125, 0.1875, 0.8125, 0.125, 0.8438, 0.0625, 0.8438, 0.125, 0.8125, 0.125, 0.8125, 0.0625, 0.8438, 0.9375, 0.8281, 1.0, 0.8125, 0.9375, 0.8281, 0.0, 0.8438, 0.0625, 0.8125, 0.0625, 0.8438, 0.875, 0.8438, 0.9375, 0.8125, 0.9375, 0.8125, 0.875, 0.8437, 0.8125, 0.8438, 0.875, 0.8125, 0.875, 0.8125, 0.8125, 0.8125, 0.9375, 0.7969, 1.0, 0.7812, 0.9375, 0.7969, 0.0, 0.8125, 0.0625, 0.7812, 0.0625, 0.8125, 0.875, 0.8125, 0.9375, 0.7812, 0.9375, 0.7812, 0.875, 0.8125, 0.8125, 0.8125, 0.875, 0.7812, 0.875, 0.7812, 0.8125, 0.8125, 0.75, 0.8125, 0.8125, 0.7812, 0.8125, 0.7812, 0.75, 0.7812, 0.25, 0.8125, 0.25, 0.8125, 0.2727, 0.8098, 0.2695, 0.7813, 0.2527, 0.7812, 0.2527, 0.8125, 0.7273, 0.8125, 0.75, 0.7812, 0.75, 0.7812, 0.7473, 0.7813, 0.7473, 0.8098, 0.7305, 0.8125, 0.1875, 0.8125, 0.25, 0.7812, 0.25, 0.7812, 0.1875, 0.8125, 0.125, 0.8125, 0.1875, 0.7812, 0.1875, 0.7812, 0.125, 0.8125, 0.0625, 0.8125, 0.125, 0.7812, 0.125, 0.7812, 0.0625, 0.75, 0.1875, 0.7812, 0.1875, 0.7812, 0.25, 0.7665, 0.25, 0.75, 0.2464, 0.75, 0.2464, 0.7812, 0.125, 0.7812, 0.1875, 0.75, 0.1875, 0.75, 0.125, 0.7812, 0.0625, 0.7812, 0.125, 0.75, 0.125, 0.75, 0.0625, 0.7812, 0.9375, 0.7656, 1.0, 0.75, 0.9375, 0.7656, 0.0, 0.7812, 0.0625, 0.75, 0.0625, 0.7812, 0.875, 0.7812, 0.9375, 0.75, 0.9375, 0.75, 0.875, 0.7812, 0.8125, 0.7812, 0.875, 0.75, 0.875, 0.75, 0.8125, 0.7812, 0.75, 0.7812, 0.8125, 0.75, 0.8125, 0.75, 0.7536, 0.75, 0.7536, 0.7665, 0.75])
me_cylinder.update()

# ---- objects
ob_cylinder = bpy.data.objects.new('Cylinder', me_cylinder)

# ---- transforms, parenting, visibility, modifiers, constraints
ob_cylinder.location = (0.0, 1.0, 0.0)
ob_cylinder.rotation_euler = (1.571, 0.0, 0.0)
ob_cylinder.scale = (0.5, 0.5, 1.0)

# ---- collection membership
col_collection.objects.link(ob_cylinder)

# ---- scene / render settings (as saved in the file)
scene.frame_start = 1; scene.frame_end = 250; scene.frame_set(1)
scene.render.engine = 'BLENDER_EEVEE_NEXT'
bpy.context.view_layer.update()

# ---- added for rendering (the .blend has no active camera and no usable light): camera, sun
cam_auto = bpy.data.cameras.new('AutoCamera')
cam_auto.lens = 50.0
cam_auto.sensor_width = 36.0
cam_auto.clip_end = 1000.0
ob_auto_camera = bpy.data.objects.new('AutoCamera', cam_auto)
scene.collection.objects.link(ob_auto_camera)
ob_auto_camera.location = (3.09778, -3.06733, 2.47822)
ob_auto_camera.rotation_euler = (1.09748, -7.21219e-08, 0.694738)
scene.camera = ob_auto_camera
light_auto_sun = bpy.data.lights.new('AutoSun', 'SUN')
light_auto_sun.energy = 3.0
light_auto_sun.angle = 0.0523599
ob_auto_sun = bpy.data.objects.new('AutoSun', light_auto_sun)
scene.collection.objects.link(ob_auto_sun)
ob_auto_sun.rotation_euler = (0.872665, 0.174533, 0.523599)
bpy.context.view_layer.update()
